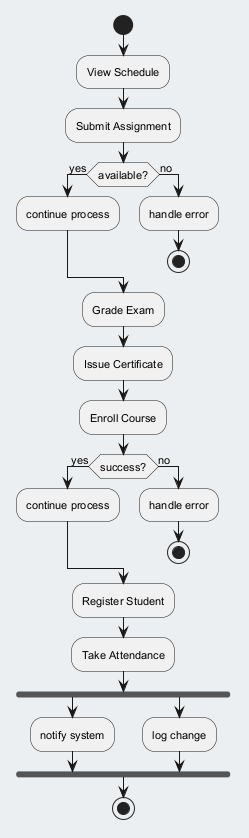

The diagram above was rendered by PlantUML. Its source (embedded in the PNG):
@startuml
skinparam backgroundColor #ECEFF1
skinparam classBackgroundColor #FFFFFF
skinparam classBorderColor #455A64
skinparam defaultFontSize 11
start
:View Schedule;
:Submit Assignment;
if (available?) then (yes)
:continue process;
else (no)
:handle error;
stop
endif
:Grade Exam;
:Issue Certificate;
:Enroll Course;
if (success?) then (yes)
:continue process;
else (no)
:handle error;
stop
endif
:Register Student;
:Take Attendance;
fork
:notify system;
fork again
:log change;
end fork
stop
@enduml